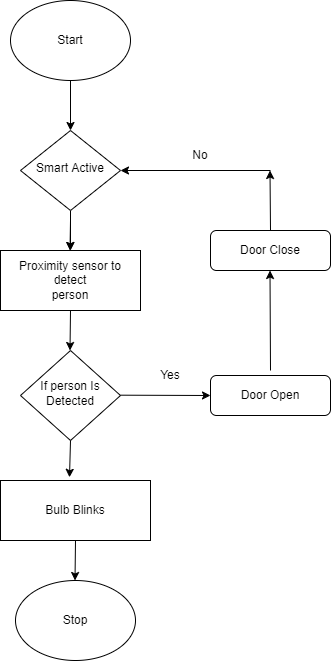

The diagram above was exported from draw.io. Its source (the exported page's mxGraphModel, read from the mxfile embedded in the PNG):
<mxGraphModel dx="1278" dy="479" grid="1" gridSize="10" guides="1" tooltips="1" connect="1" arrows="1" fold="1" page="1" pageScale="1" pageWidth="827" pageHeight="1169" math="0" shadow="0">
  <root>
    <mxCell id="WIyWlLk6GJQsqaUBKTNV-0" />
    <mxCell id="WIyWlLk6GJQsqaUBKTNV-1" parent="WIyWlLk6GJQsqaUBKTNV-0" />
    <mxCell id="l8wWOwa25uj1AFKH4Kp8-5" value="" style="edgeStyle=orthogonalEdgeStyle;rounded=0;orthogonalLoop=1;jettySize=auto;html=1;" edge="1" parent="WIyWlLk6GJQsqaUBKTNV-1" source="WIyWlLk6GJQsqaUBKTNV-6" target="l8wWOwa25uj1AFKH4Kp8-1">
      <mxGeometry relative="1" as="geometry" />
    </mxCell>
    <mxCell id="WIyWlLk6GJQsqaUBKTNV-6" value="Smart Active" style="rhombus;whiteSpace=wrap;html=1;shadow=0;fontFamily=Helvetica;fontSize=12;align=center;strokeWidth=1;spacing=6;spacingTop=-4;" parent="WIyWlLk6GJQsqaUBKTNV-1" vertex="1">
      <mxGeometry x="170" y="170" width="100" height="80" as="geometry" />
    </mxCell>
    <mxCell id="WIyWlLk6GJQsqaUBKTNV-7" value="Door Close" style="rounded=1;whiteSpace=wrap;html=1;fontSize=12;glass=0;strokeWidth=1;shadow=0;" parent="WIyWlLk6GJQsqaUBKTNV-1" vertex="1">
      <mxGeometry x="360" y="270" width="120" height="40" as="geometry" />
    </mxCell>
    <mxCell id="WIyWlLk6GJQsqaUBKTNV-10" value="If person Is Detected" style="rhombus;whiteSpace=wrap;html=1;shadow=0;fontFamily=Helvetica;fontSize=12;align=center;strokeWidth=1;spacing=6;spacingTop=-4;" parent="WIyWlLk6GJQsqaUBKTNV-1" vertex="1">
      <mxGeometry x="170" y="390" width="100" height="90" as="geometry" />
    </mxCell>
    <mxCell id="WIyWlLk6GJQsqaUBKTNV-12" value="Door Open" style="rounded=1;whiteSpace=wrap;html=1;fontSize=12;glass=0;strokeWidth=1;shadow=0;" parent="WIyWlLk6GJQsqaUBKTNV-1" vertex="1">
      <mxGeometry x="360" y="415" width="120" height="40" as="geometry" />
    </mxCell>
    <mxCell id="l8wWOwa25uj1AFKH4Kp8-0" value="Start" style="ellipse;whiteSpace=wrap;html=1;" vertex="1" parent="WIyWlLk6GJQsqaUBKTNV-1">
      <mxGeometry x="160" y="40" width="120" height="80" as="geometry" />
    </mxCell>
    <mxCell id="l8wWOwa25uj1AFKH4Kp8-1" value="&lt;span&gt;Proximity sensor to detect&lt;/span&gt;&lt;br&gt;&lt;span&gt;person&lt;/span&gt;" style="rounded=0;whiteSpace=wrap;html=1;" vertex="1" parent="WIyWlLk6GJQsqaUBKTNV-1">
      <mxGeometry x="150" y="290" width="140" height="60" as="geometry" />
    </mxCell>
    <mxCell id="l8wWOwa25uj1AFKH4Kp8-3" value="" style="endArrow=classic;html=1;rounded=0;entryX=0.5;entryY=0;entryDx=0;entryDy=0;" edge="1" parent="WIyWlLk6GJQsqaUBKTNV-1" target="WIyWlLk6GJQsqaUBKTNV-6">
      <mxGeometry width="50" height="50" relative="1" as="geometry">
        <mxPoint x="220" y="120" as="sourcePoint" />
        <mxPoint x="270" y="70" as="targetPoint" />
      </mxGeometry>
    </mxCell>
    <mxCell id="l8wWOwa25uj1AFKH4Kp8-4" value="" style="endArrow=classic;html=1;rounded=0;entryX=0.5;entryY=0;entryDx=0;entryDy=0;" edge="1" parent="WIyWlLk6GJQsqaUBKTNV-1">
      <mxGeometry width="50" height="50" relative="1" as="geometry">
        <mxPoint x="220" y="260" as="sourcePoint" />
        <mxPoint x="219.5" y="290" as="targetPoint" />
      </mxGeometry>
    </mxCell>
    <mxCell id="l8wWOwa25uj1AFKH4Kp8-6" value="Stop" style="ellipse;whiteSpace=wrap;html=1;" vertex="1" parent="WIyWlLk6GJQsqaUBKTNV-1">
      <mxGeometry x="165" y="620" width="120" height="80" as="geometry" />
    </mxCell>
    <mxCell id="l8wWOwa25uj1AFKH4Kp8-8" value="" style="endArrow=classic;html=1;rounded=0;entryX=0.5;entryY=0;entryDx=0;entryDy=0;exitX=0.5;exitY=1;exitDx=0;exitDy=0;" edge="1" parent="WIyWlLk6GJQsqaUBKTNV-1" source="l8wWOwa25uj1AFKH4Kp8-1">
      <mxGeometry width="50" height="50" relative="1" as="geometry">
        <mxPoint x="220" y="360" as="sourcePoint" />
        <mxPoint x="219.5" y="390" as="targetPoint" />
      </mxGeometry>
    </mxCell>
    <mxCell id="l8wWOwa25uj1AFKH4Kp8-9" value="Bulb Blinks" style="rounded=0;whiteSpace=wrap;html=1;hachureGap=4;" vertex="1" parent="WIyWlLk6GJQsqaUBKTNV-1">
      <mxGeometry x="150" y="520" width="150" height="60" as="geometry" />
    </mxCell>
    <mxCell id="l8wWOwa25uj1AFKH4Kp8-10" value="" style="endArrow=classic;html=1;rounded=0;entryX=0.46;entryY=-0.053;entryDx=0;entryDy=0;entryPerimeter=0;" edge="1" parent="WIyWlLk6GJQsqaUBKTNV-1" target="l8wWOwa25uj1AFKH4Kp8-9">
      <mxGeometry width="50" height="50" relative="1" as="geometry">
        <mxPoint x="220" y="480" as="sourcePoint" />
        <mxPoint x="220" y="510" as="targetPoint" />
      </mxGeometry>
    </mxCell>
    <mxCell id="l8wWOwa25uj1AFKH4Kp8-11" value="" style="endArrow=classic;html=1;rounded=0;entryX=0.46;entryY=-0.053;entryDx=0;entryDy=0;entryPerimeter=0;" edge="1" parent="WIyWlLk6GJQsqaUBKTNV-1">
      <mxGeometry width="50" height="50" relative="1" as="geometry">
        <mxPoint x="225" y="580" as="sourcePoint" />
        <mxPoint x="224.5" y="620" as="targetPoint" />
      </mxGeometry>
    </mxCell>
    <mxCell id="l8wWOwa25uj1AFKH4Kp8-13" value="" style="endArrow=classic;html=1;rounded=0;" edge="1" parent="WIyWlLk6GJQsqaUBKTNV-1">
      <mxGeometry width="50" height="50" relative="1" as="geometry">
        <mxPoint x="270" y="434.68" as="sourcePoint" />
        <mxPoint x="360" y="435" as="targetPoint" />
      </mxGeometry>
    </mxCell>
    <mxCell id="l8wWOwa25uj1AFKH4Kp8-15" value="" style="endArrow=classic;html=1;rounded=0;" edge="1" parent="WIyWlLk6GJQsqaUBKTNV-1">
      <mxGeometry width="50" height="50" relative="1" as="geometry">
        <mxPoint x="420" y="410" as="sourcePoint" />
        <mxPoint x="419.5" y="310" as="targetPoint" />
      </mxGeometry>
    </mxCell>
    <mxCell id="l8wWOwa25uj1AFKH4Kp8-16" value="" style="endArrow=classic;html=1;rounded=0;" edge="1" parent="WIyWlLk6GJQsqaUBKTNV-1">
      <mxGeometry width="50" height="50" relative="1" as="geometry">
        <mxPoint x="420" y="210" as="sourcePoint" />
        <mxPoint x="270" y="210" as="targetPoint" />
      </mxGeometry>
    </mxCell>
    <mxCell id="l8wWOwa25uj1AFKH4Kp8-17" value="" style="endArrow=classic;html=1;rounded=0;entryX=0.46;entryY=-0.053;entryDx=0;entryDy=0;entryPerimeter=0;exitX=0.5;exitY=0;exitDx=0;exitDy=0;" edge="1" parent="WIyWlLk6GJQsqaUBKTNV-1" source="WIyWlLk6GJQsqaUBKTNV-7">
      <mxGeometry width="50" height="50" relative="1" as="geometry">
        <mxPoint x="419.5" y="233.18" as="sourcePoint" />
        <mxPoint x="419.5" y="210.00000000000006" as="targetPoint" />
      </mxGeometry>
    </mxCell>
    <mxCell id="l8wWOwa25uj1AFKH4Kp8-18" value="No" style="text;html=1;strokeColor=none;fillColor=none;align=center;verticalAlign=middle;whiteSpace=wrap;rounded=0;" vertex="1" parent="WIyWlLk6GJQsqaUBKTNV-1">
      <mxGeometry x="320" y="180" width="60" height="30" as="geometry" />
    </mxCell>
    <mxCell id="l8wWOwa25uj1AFKH4Kp8-19" value="Yes" style="text;html=1;strokeColor=none;fillColor=none;align=center;verticalAlign=middle;whiteSpace=wrap;rounded=0;" vertex="1" parent="WIyWlLk6GJQsqaUBKTNV-1">
      <mxGeometry x="290" y="400" width="60" height="30" as="geometry" />
    </mxCell>
  </root>
</mxGraphModel>